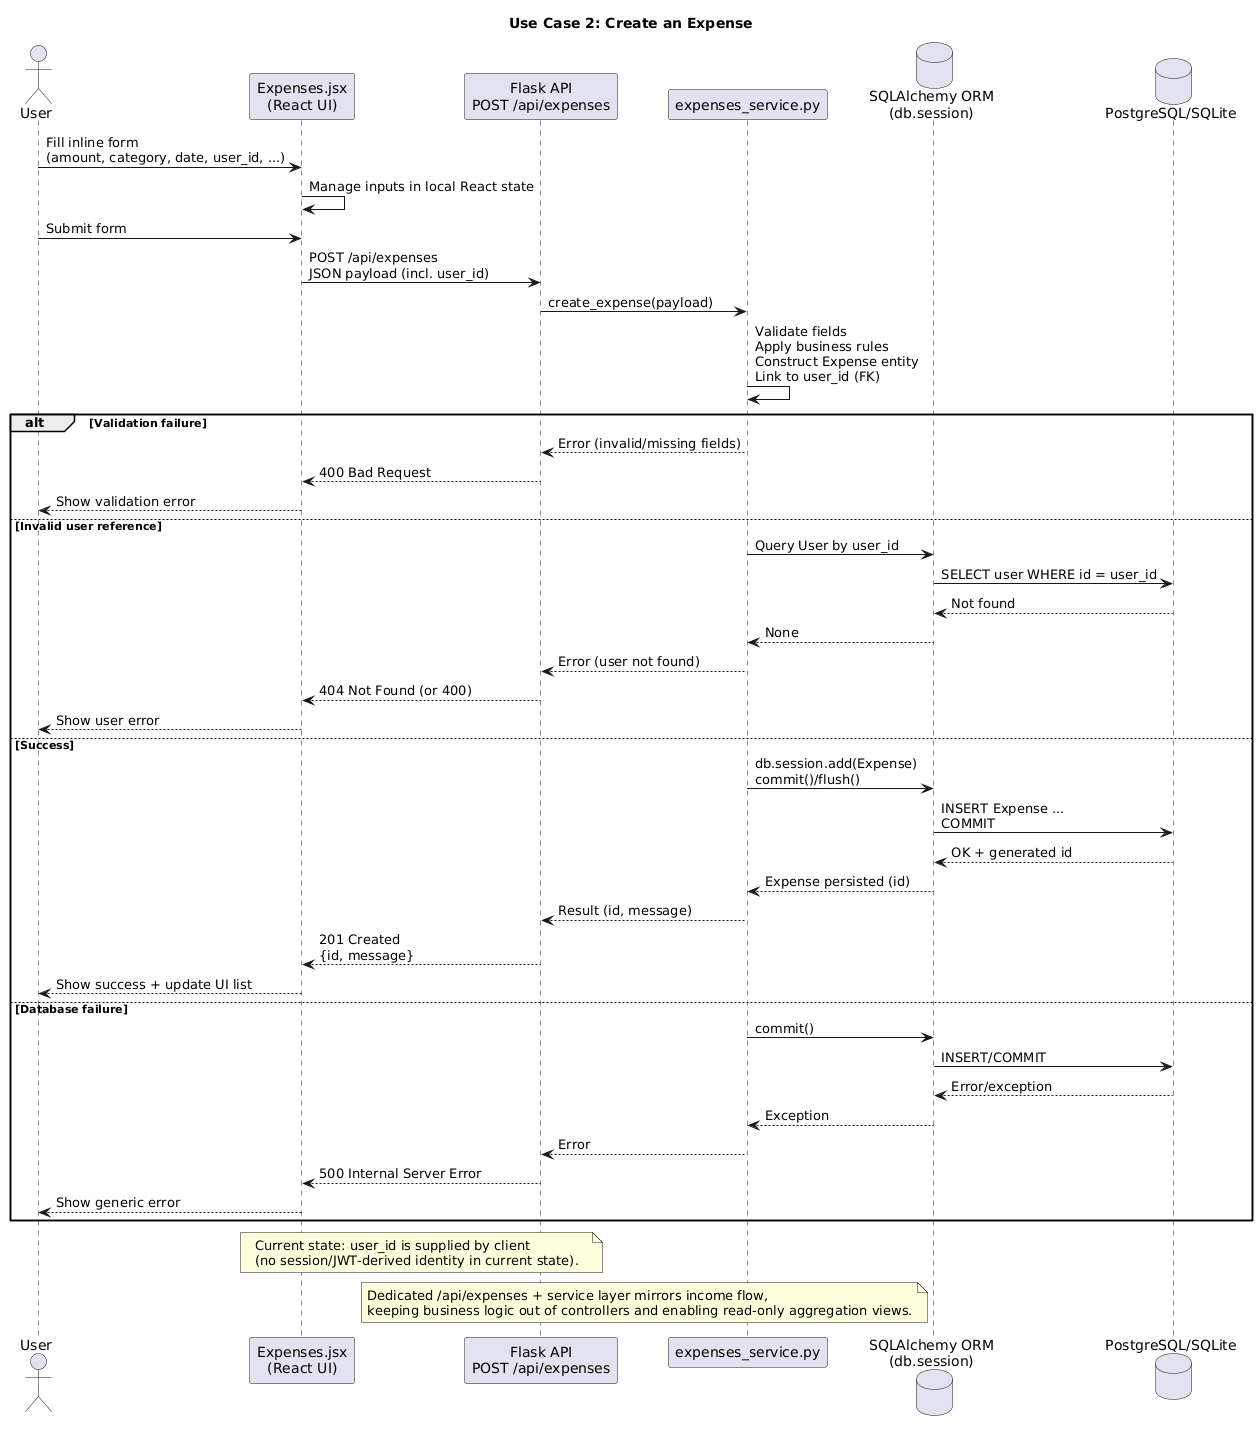

The diagram above was rendered by PlantUML. Its source (embedded in the PNG):
@startuml
title Use Case 2: Create an Expense

actor User as U
participant "Expenses.jsx\n(React UI)" as FE
participant "Flask API\nPOST /api/expenses" as API
participant "expenses_service.py" as SVC
database "SQLAlchemy ORM\n(db.session)" as ORM
database "PostgreSQL/SQLite" as DB

U -> FE: Fill inline form\n(amount, category, date, user_id, ...)
FE -> FE: Manage inputs in local React state

U -> FE: Submit form
FE -> API: POST /api/expenses\nJSON payload (incl. user_id)

API -> SVC: create_expense(payload)
SVC -> SVC: Validate fields\nApply business rules\nConstruct Expense entity\nLink to user_id (FK)

alt Validation failure
  SVC --> API: Error (invalid/missing fields)
  API --> FE: 400 Bad Request
  FE --> U: Show validation error
else Invalid user reference
  SVC -> ORM: Query User by user_id
  ORM -> DB: SELECT user WHERE id = user_id
  DB --> ORM: Not found
  ORM --> SVC: None
  SVC --> API: Error (user not found)
  API --> FE: 404 Not Found (or 400)
  FE --> U: Show user error
else Success
  SVC -> ORM: db.session.add(Expense)\ncommit()/flush()
  ORM -> DB: INSERT Expense ...\nCOMMIT
  DB --> ORM: OK + generated id
  ORM --> SVC: Expense persisted (id)
  SVC --> API: Result (id, message)
  API --> FE: 201 Created\n{id, message}
  FE --> U: Show success + update UI list
else Database failure
  SVC -> ORM: commit()
  ORM -> DB: INSERT/COMMIT
  DB --> ORM: Error/exception
  ORM --> SVC: Exception
  SVC --> API: Error
  API --> FE: 500 Internal Server Error
  FE --> U: Show generic error
end

note over FE,API
Current state: user_id is supplied by client
(no session/JWT-derived identity in current state).
end note

note over API,SVC
Dedicated /api/expenses + service layer mirrors income flow,
keeping business logic out of controllers and enabling read-only aggregation views.
end note
@enduml